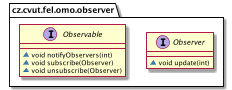

The diagram above was rendered by PlantUML. Its source (embedded in the PNG):
@startuml
interface cz.cvut.fel.omo.observer.Observer {
~ void update(int)
}
interface cz.cvut.fel.omo.observer.Observable {
~ void notifyObservers(int)
~ void subscribe(Observer)
~ void unsubscribe(Observer)
}
@enduml